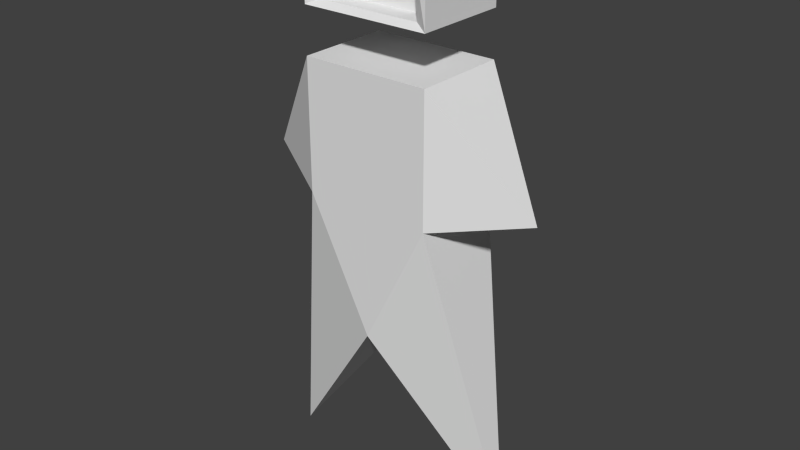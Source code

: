 # Source: player.blend  (saved by Blender 2.72.0; exported with 4.5.12 LTS)
import bpy
from mathutils import Matrix  # noqa: F401  (used for matrix-valued properties, if any)

bpy.ops.wm.read_factory_settings(use_empty=True)
scene = bpy.context.scene
scene.name = 'Scene'

# ---- collections
col_collection_1 = bpy.data.collections.new('Collection 1'); scene.collection.children.link(col_collection_1)

# ---- materials (node trees are filled in below, after node groups)
mat_material = bpy.data.materials.new('Material')
mat_material.alpha_threshold = 0.0
mat_material.use_transparent_shadow = False
mat_material.roughness = 0.5
mat_material.line_color = (0.0, 0.0, 0.0, 1.0)

# ---- material node trees

# ---- world
world_world = bpy.data.worlds.new('World'); scene.world = world_world
world_world.color = (0.05088, 0.05088, 0.05088)
world_world.use_sun_shadow = False
world_world.sun_shadow_jitter_overblur = 0.0
world_world.cycles.sampling_method = 'MANUAL'
world_world.cycles.sample_map_resolution = 256

# ---- meshes
me_cube = bpy.data.meshes.new('Cube')
me_cube.from_pydata([(4.738e-08, 0.08981, 0.3237), (1.991e-08, -0.07924, 0.3237), (0.2285, 0.005283, 0.002058), (0.1152, -0.07924, 0.5541), (0.1152, 0.08981, 0.5541), (-0.1152, -0.07924, 0.5541), (-0.1152, 0.08981, 0.5541), (-0.1152, 0.08981, 0.7845), (-0.2285, 0.005283, 0.002057), (-0.1152, -0.07924, 0.7845), (0.1152, -0.07924, 0.7845), (0.1152, 0.08981, 0.7845), (0.2635, 0.005283, 0.5792), (0.1152, -0.07924, 0.8652), (-0.1152, -0.07924, 0.8652), (-0.1152, 0.08981, 0.8652), (-0.2635, 0.005283, 0.5792), (-0.1152, -0.07924, 0.9804), (0.1152, -0.07924, 0.9804), (0.1152, 0.08981, 0.8652), (-0.1152, 0.08981, 0.9804), (0.1152, 0.08981, 0.9804), (0.09402, -0.0705, 0.8757), (-0.09402, -0.0705, 0.8757), (-0.09402, -0.07924, 0.9698), (0.09402, -0.07924, 0.9698), (0.09402, -0.0347, 0.8757), (-0.09402, -0.0347, 0.8757), (-0.09402, -0.0347, 0.9698), (0.09402, -0.0347, 0.9698)], [], [(0, 1, 8), (4, 0, 6), (6, 0, 8), (5, 6, 8), (1, 5, 8), (19, 15, 20, 21), (1, 0, 2), (0, 4, 2), (13, 19, 21, 18), (17, 14, 23, 24), (15, 14, 17, 20), (21, 20, 17, 18), (19, 13, 14, 15), (24, 23, 27, 28), (13, 18, 25, 22), (14, 13, 22, 23), (18, 17, 24, 25), (27, 26, 29, 28), (22, 25, 29, 26), (23, 22, 26, 27), (25, 24, 28, 29), (1, 3, 5), (5, 3, 10, 9), (4, 3, 2), (3, 1, 2), (6, 5, 16), (3, 4, 12), (9, 10, 11, 7), (4, 11, 12), (7, 6, 16), (9, 7, 16), (4, 6, 7, 11), (5, 9, 16), (10, 3, 12), (11, 10, 12)])
_k = set([(0, 1), (0, 2), (0, 4), (0, 6), (0, 8), (1, 2), (1, 3), (1, 5), (1, 8), (2, 3), (2, 4), (3, 4), (3, 5), (3, 10), (3, 12), (4, 6), (4, 11), (4, 12), (5, 6), (5, 8), (5, 9), (5, 16), (6, 7), (6, 8), (6, 16), (7, 9), (7, 11), (7, 16), (9, 10), (9, 16), (10, 11), (10, 12), (11, 12), (13, 14), (13, 18), (13, 19), (13, 22), (14, 15), (14, 17), (14, 23), (15, 19), (15, 20), (17, 18), (17, 20), (17, 24), (18, 21), (18, 25), (19, 21), (20, 21), (22, 23), (22, 25), (22, 26), (23, 24), (23, 27), (24, 25), (24, 28), (25, 29), (26, 27), (26, 29), (27, 28), (28, 29)])
me_cube.attributes.new('sharp_edge', 'BOOLEAN', 'EDGE').data.foreach_set('value', [ (min(e.vertices), max(e.vertices)) in _k for e in me_cube.edges])
_uv = me_cube.uv_layers.new(name='UVMap')
_uv.uv.foreach_set('vector', [0.9659, 0.6778, 0.8542, 0.7017, 0.8542, 0.4291, 0.4997, 0.2955, 0.344, 0.2177, 0.4997, 0.1398, 0.4997, 0.1398, 0.344, 0.2177, 0.1236, 0.0572, 0.8545, 0.4058, 0.7415, 0.3889, 0.8545, 0.02074, 0.1934, 0.6075, 0.1156, 0.7632, 0.03293, 0.3871, 0.5903, 0.8294, 0.4346, 0.8294, 0.4346, 0.7516, 0.5903, 0.7516, 0.9997, 0.9854, 0.8855, 0.9854, 0.9426, 0.7188, 0.344, 0.2177, 0.4997, 0.2955, 0.1236, 0.3782, 0.6682, 0.6374, 0.6682, 0.7516, 0.5903, 0.7516, 0.5903, 0.6374, 0.4346, 0.6374, 0.3568, 0.6374, 0.3636, 0.6217, 0.4274, 0.623, 0.3568, 0.7516, 0.3568, 0.6374, 0.4346, 0.6374, 0.4346, 0.7516, 0.5903, 0.7516, 0.4346, 0.7516, 0.4346, 0.6374, 0.5903, 0.6374, 0.5903, 0.8294, 0.5903, 0.9437, 0.4346, 0.9437, 0.4346, 0.8294, 0.127, 0.9769, 0.06343, 0.971, 0.06343, 0.9468, 0.127, 0.9468, 0.6682, 0.6374, 0.5903, 0.6374, 0.5975, 0.623, 0.6613, 0.6217, 0.4346, 0.9437, 0.5903, 0.9437, 0.576, 0.953, 0.4489, 0.953, 0.5903, 0.6374, 0.4346, 0.6374, 0.4489, 0.6302, 0.576, 0.6302, 0.6742, 0.8924, 0.8013, 0.8924, 0.8012, 0.956, 0.6742, 0.9559, 0.3176, 0.971, 0.254, 0.9769, 0.254, 0.9468, 0.3176, 0.9468, 0.6782, 0.8128, 0.8053, 0.8128, 0.8053, 0.837, 0.6782, 0.837, 0.254, 0.9769, 0.127, 0.9769, 0.127, 0.9468, 0.254, 0.9468, 0.1934, 0.6075, 0.2713, 0.7632, 0.1156, 0.7632, 0.1156, 0.7632, 0.2713, 0.7632, 0.2713, 0.9189, 0.1156, 0.9189, 0.9821, 0.4119, 0.8691, 0.3949, 0.9821, 0.02681, 0.2713, 0.7632, 0.1934, 0.6075, 0.3539, 0.3871, 0.7415, 0.3889, 0.8545, 0.4058, 0.7829, 0.4978, 0.8691, 0.3949, 0.9821, 0.4119, 0.9105, 0.5039, 0.5076, 0.4882, 0.6633, 0.4882, 0.6633, 0.6024, 0.5076, 0.6024, 0.4997, 0.2955, 0.6555, 0.2955, 0.5167, 0.4109, 0.6555, 0.1398, 0.4997, 0.1398, 0.5167, 0.02453, 0.5076, 0.4882, 0.5076, 0.6024, 0.3365, 0.5453, 0.4997, 0.2955, 0.4997, 0.1398, 0.6555, 0.1398, 0.6555, 0.2955, 0.1156, 0.7632, 0.1156, 0.9189, 0.0002512, 0.7802, 0.2713, 0.9189, 0.2713, 0.7632, 0.3866, 0.7802, 0.6633, 0.6024, 0.6633, 0.4882, 0.8344, 0.5453])
_ca = me_cube.color_attributes.new('Col', 'BYTE_COLOR', 'CORNER')
_ca.data.foreach_set('color', [1.0, 1.0, 1.0, 1.0, 1.0, 1.0, 1.0, 1.0, 1.0, 1.0, 1.0, 1.0, 1.0, 1.0, 1.0, 1.0, 1.0, 1.0, 1.0, 1.0, 1.0, 1.0, 1.0, 1.0, 1.0, 1.0, 1.0, 1.0, 1.0, 1.0, 1.0, 1.0, 1.0, 1.0, 1.0, 1.0, 1.0, 1.0, 1.0, 1.0, 1.0, 1.0, 1.0, 1.0, 1.0, 1.0, 1.0, 1.0, 1.0, 1.0, 1.0, 1.0, 1.0, 1.0, 1.0, 1.0, 1.0, 1.0, 1.0, 1.0, 1.0, 1.0, 1.0, 1.0, 1.0, 1.0, 1.0, 1.0, 1.0, 1.0, 1.0, 1.0, 1.0, 1.0, 1.0, 1.0, 1.0, 1.0, 1.0, 1.0, 1.0, 1.0, 1.0, 1.0, 1.0, 1.0, 1.0, 1.0, 1.0, 1.0, 1.0, 1.0, 1.0, 1.0, 1.0, 1.0, 1.0, 1.0, 1.0, 1.0, 1.0, 1.0, 1.0, 1.0, 1.0, 1.0, 1.0, 1.0, 1.0, 1.0, 1.0, 1.0, 1.0, 1.0, 1.0, 1.0, 1.0, 1.0, 1.0, 1.0, 1.0, 1.0, 1.0, 1.0, 1.0, 1.0, 1.0, 1.0, 1.0, 1.0, 1.0, 1.0, 1.0, 1.0, 1.0, 1.0, 1.0, 1.0, 1.0, 1.0, 1.0, 1.0, 1.0, 1.0, 1.0, 1.0, 1.0, 1.0, 1.0, 1.0, 1.0, 1.0, 1.0, 1.0, 1.0, 1.0, 1.0, 1.0, 1.0, 1.0, 1.0, 1.0, 1.0, 1.0, 1.0, 1.0, 1.0, 1.0, 1.0, 1.0, 1.0, 1.0, 1.0, 1.0, 1.0, 1.0, 1.0, 1.0, 1.0, 1.0, 1.0, 1.0, 1.0, 1.0, 1.0, 1.0, 1.0, 1.0, 1.0, 1.0, 1.0, 1.0, 1.0, 1.0, 1.0, 1.0, 1.0, 1.0, 1.0, 1.0, 1.0, 1.0, 1.0, 1.0, 1.0, 1.0, 1.0, 1.0, 1.0, 1.0, 1.0, 1.0, 1.0, 1.0, 1.0, 1.0, 1.0, 1.0, 1.0, 1.0, 1.0, 1.0, 1.0, 1.0, 1.0, 1.0, 1.0, 1.0, 1.0, 1.0, 1.0, 1.0, 1.0, 1.0, 1.0, 1.0, 1.0, 1.0, 1.0, 1.0, 1.0, 1.0, 1.0, 1.0, 1.0, 1.0, 1.0, 1.0, 1.0, 1.0, 1.0, 1.0, 1.0, 1.0, 1.0, 1.0, 1.0, 1.0, 1.0, 1.0, 1.0, 1.0, 1.0, 1.0, 1.0, 1.0, 1.0, 1.0, 1.0, 1.0, 1.0, 1.0, 1.0, 1.0, 1.0, 1.0, 1.0, 1.0, 1.0, 1.0, 1.0, 1.0, 1.0, 1.0, 1.0, 1.0, 1.0, 1.0, 1.0, 1.0, 1.0, 1.0, 1.0, 1.0, 1.0, 1.0, 1.0, 1.0, 1.0, 1.0, 1.0, 1.0, 1.0, 1.0, 1.0, 1.0, 1.0, 1.0, 1.0, 1.0, 1.0, 1.0, 1.0, 1.0, 1.0, 1.0, 1.0, 1.0, 1.0, 1.0, 1.0, 1.0, 1.0, 1.0, 1.0, 1.0, 1.0, 1.0, 1.0, 1.0, 1.0, 1.0, 1.0, 1.0, 1.0, 1.0, 1.0, 1.0, 1.0, 1.0, 1.0, 1.0, 1.0, 1.0, 1.0, 1.0, 1.0, 1.0, 1.0, 1.0, 1.0, 1.0, 1.0, 1.0, 1.0, 1.0, 1.0, 1.0, 1.0, 1.0, 1.0, 1.0, 1.0, 1.0, 1.0, 1.0, 1.0, 1.0, 1.0, 1.0, 1.0, 1.0, 1.0, 1.0, 1.0, 1.0, 1.0, 1.0, 1.0, 1.0, 1.0, 1.0, 1.0, 1.0, 1.0, 1.0, 1.0, 1.0, 1.0, 1.0, 1.0, 1.0, 1.0, 1.0, 1.0, 1.0, 1.0, 1.0, 1.0, 1.0, 1.0, 1.0, 1.0, 1.0, 1.0, 1.0, 1.0, 1.0, 1.0, 1.0, 1.0, 1.0, 1.0, 1.0, 1.0, 1.0, 1.0, 1.0, 1.0, 1.0, 1.0, 1.0, 1.0, 1.0, 1.0, 1.0, 1.0, 1.0, 1.0, 1.0, 1.0, 1.0, 1.0, 1.0, 1.0, 1.0, 1.0, 1.0, 1.0, 1.0, 1.0, 1.0, 1.0, 1.0, 1.0, 1.0, 1.0, 1.0, 1.0, 1.0, 1.0, 1.0, 1.0, 1.0, 1.0, 1.0, 1.0, 1.0, 1.0, 1.0, 1.0, 1.0, 1.0, 1.0, 1.0, 1.0, 1.0, 1.0, 1.0, 1.0, 1.0, 1.0, 1.0, 1.0, 1.0, 1.0, 1.0, 1.0, 1.0, 1.0, 1.0, 1.0, 1.0, 1.0, 1.0, 1.0, 1.0, 1.0])
me_cube.materials.append(mat_material)
me_cube.use_remesh_preserve_volume = False
me_cube.use_remesh_preserve_attributes = False
me_cube.use_mirror_vertex_groups = False
me_cube.update()
arm_rig = bpy.data.armatures.new('Rig')  # bones are not reproduced

# ---- objects
ob_armature = bpy.data.objects.new('Armature', arm_rig)
ob_player = bpy.data.objects.new('Player', me_cube)

# ---- transforms, parenting, visibility, modifiers, constraints
ob_armature.location = (0.0, 0.0, 0.5)
ob_armature.lineart.crease_threshold = 0.0
ob_player.parent = ob_armature
ob_player.matrix_parent_inverse = Matrix(((1.0, 0.0, 0.0, 0.0), (0.0, 1.0, 0.0, 0.0), (0.0, 0.0, 1.0, -0.5), (0.0, 0.0, 0.0, 1.0)))
ob_player.location = (0.0, 0.0, 0.0)
ob_player.lock_rotations_4d = False
ob_player.empty_display_type = 'ARROWS'
ob_player.lineart.crease_threshold = 0.0
_vg = ob_player.vertex_groups.new(name='Hips')
for _i, _w in zip([0, 1, 4, 5, 6, 9, 10], [0.06777, 0.0531, 0.8529, 0.5105, 0.8023, 0.0831, 0.1712]): _vg.add([_i], _w, 'REPLACE')
_vg = ob_player.vertex_groups.new(name='Right Arm')
for _i, _w in zip([3, 4, 5, 6, 7, 9, 10, 11, 12, 14, 15, 16, 23, 27], [0.0, 0.0, 0.0, 0.0, 0.0, 0.0, 3.658e-05, 0.1, 1.0, 0.0, 0.0, 0.0, 0.0, 0.0]): _vg.add([_i], _w, 'REPLACE')
_vg = ob_player.vertex_groups.new(name='Left Arm')
for _i, _w in zip([0, 1, 3, 4, 5, 6, 7, 9, 10, 11, 12, 13, 14, 15, 16, 17, 19, 20, 21, 22, 23, 24, 26, 27, 28, 29], [0.0, 0.0, 1.498e-05, 1.217e-13, 1.865e-16, 4.318e-08, 0.09999, 4.844e-06, 0.0, 0.0, 0.0, 0.0, 0.0, 0.0, 1.0, 0.0, 0.0, 0.0, 0.0, 0.0, 0.0, 0.0, 0.0, 0.0, 0.0, 0.0]): _vg.add([_i], _w, 'REPLACE')
_vg = ob_player.vertex_groups.new(name='Torso')
for _i, _w in zip([0, 3, 4, 5, 6, 7, 9, 10, 11, 12, 13, 14, 15, 16, 17, 18, 19, 20, 21, 22, 23, 24, 25, 26, 27, 28, 29], [0.0, 0.0, 0.0, 1.136e-14, 0.0, 0.4995, 0.4987, 0.4961, 0.4999, 0.0001223, 1.111e-13, 4.875e-13, 7.926e-16, 0.0, 0.009234, 0.002017, 6.095e-12, 7.717e-05, 0.0001515, 2.541e-14, 1.781e-12, 0.0002227, 7.654e-06, 1.751e-14, 1.069e-12, 8.457e-05, 7.159e-06]): _vg.add([_i], _w, 'REPLACE')
_vg = ob_player.vertex_groups.new(name='Head')
for _i, _w in zip([0, 1, 2, 3, 4, 5, 6, 7, 8, 9, 10, 11, 12, 13, 14, 15, 16, 17, 18, 19, 20, 21, 22, 23, 24, 25, 26, 27, 28, 29], [0.0, 0.0, 0.0, 1.642e-07, 0.0, 2.361e-19, 0.0, 0.0, 0.0, 4.067e-11, 5.123e-05, 0.0, 0.0, 1.0, 1.0, 1.0, 0.0, 1.0, 1.0, 1.0, 0.9999, 1.0, 1.0, 1.0, 1.0, 1.0, 1.0, 1.0, 0.9999, 1.0]): _vg.add([_i], _w, 'REPLACE')
_vg = ob_player.vertex_groups.new(name='Left Leg')
for _i, _w in zip([0, 1, 4, 5, 6, 8, 16], [0.4002, 0.4, 0.07954, 5.331e-05, 9.638e-06, 1.0, 0.0]): _vg.add([_i], _w, 'REPLACE')
_vg = ob_player.vertex_groups.new(name='Right Leg')
for _i, _w in zip([0, 1, 2, 3, 4, 5, 6, 9, 12, 16], [0.4, 0.4, 1.0, 0.0, 8.894e-06, 9.691e-07, 0.003395, 0.0052, 0.0, 0.0]): _vg.add([_i], _w, 'REPLACE')
_m = ob_player.modifiers.new('Armature', 'ARMATURE')
_m.object = ob_armature

# ---- collection membership
col_collection_1.objects.link(ob_armature)
col_collection_1.objects.link(ob_player)

# ---- scene / render settings (as saved in the file)
scene.frame_start = 1; scene.frame_end = 21; scene.frame_set(21)
scene.render.engine = 'BLENDER_EEVEE_NEXT'
scene.render.resolution_percentage = 50
scene.render.dither_intensity = 0.0
scene.cycles.use_denoising = False
scene.cycles.samples = 10
scene.cycles.sampling_pattern = 'TABULATED_SOBOL'
scene.cycles.light_sampling_threshold = 0.0
scene.cycles.use_adaptive_sampling = False
scene.cycles.use_light_tree = False
scene.cycles.blur_glossy = 0.0
scene.cycles.pixel_filter_type = 'GAUSSIAN'
scene.cycles.sample_clamp_indirect = 0.0
scene.view_settings.view_transform = 'Standard'
bpy.context.view_layer.update()

# ---- added for rendering (the .blend has no active camera and no usable light): camera, sun
cam_auto = bpy.data.cameras.new('AutoCamera')
cam_auto.lens = 50.0
cam_auto.sensor_width = 36.0
cam_auto.clip_end = 1000.0
ob_auto_camera = bpy.data.objects.new('AutoCamera', cam_auto)
scene.collection.objects.link(ob_auto_camera)
ob_auto_camera.location = (1.03992, -1.24262, 1.32958)
ob_auto_camera.rotation_euler = (1.09748, -7.21219e-08, 0.694738)
scene.camera = ob_auto_camera
light_auto_sun = bpy.data.lights.new('AutoSun', 'SUN')
light_auto_sun.energy = 3.0
light_auto_sun.angle = 0.0523599
ob_auto_sun = bpy.data.objects.new('AutoSun', light_auto_sun)
scene.collection.objects.link(ob_auto_sun)
ob_auto_sun.rotation_euler = (0.872665, 0.174533, 0.523599)
bpy.context.view_layer.update()
